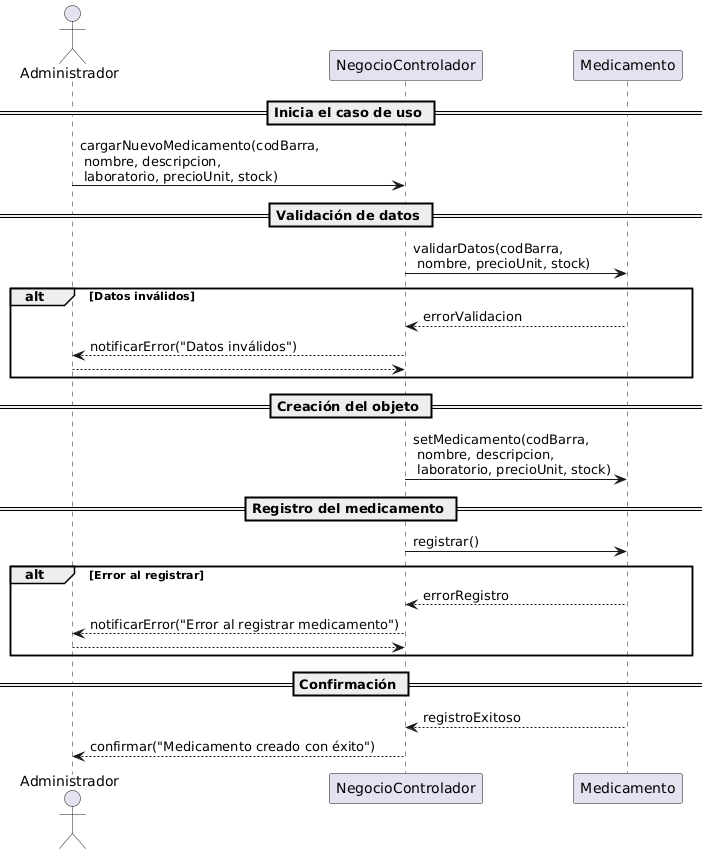

The diagram above was rendered by PlantUML. Its source (embedded in the PNG):
@startuml
actor Administrador
participant NegocioControlador as Controlador
participant Medicamento

== Inicia el caso de uso ==
Administrador -> Controlador : cargarNuevoMedicamento(codBarra,\n nombre, descripcion,\n laboratorio, precioUnit, stock)

== Validación de datos ==
Controlador -> Medicamento : validarDatos(codBarra,\n nombre, precioUnit, stock)

alt Datos inválidos
    Medicamento --> Controlador : errorValidacion
    Controlador --> Administrador : notificarError("Datos inválidos")
    return
end

== Creación del objeto ==
Controlador -> Medicamento : setMedicamento(codBarra,\n nombre, descripcion,\n laboratorio, precioUnit, stock)

== Registro del medicamento ==
Controlador -> Medicamento : registrar()

alt Error al registrar
    Medicamento --> Controlador : errorRegistro
    Controlador --> Administrador : notificarError("Error al registrar medicamento")
    return
end

== Confirmación ==
Medicamento --> Controlador : registroExitoso
Controlador --> Administrador : confirmar("Medicamento creado con éxito")
@enduml